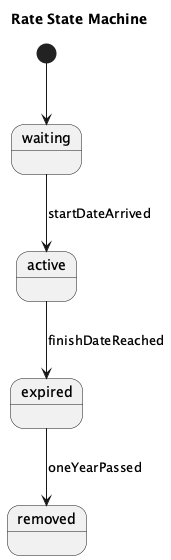

The diagram above was rendered by PlantUML. Its source (embedded in the PNG):
@startuml
title Rate State Machine

[*] --> waiting

state waiting
state active
state expired
state removed

waiting --> active : startDateArrived
active --> expired : finishDateReached
expired --> removed : oneYearPassed

@enduml